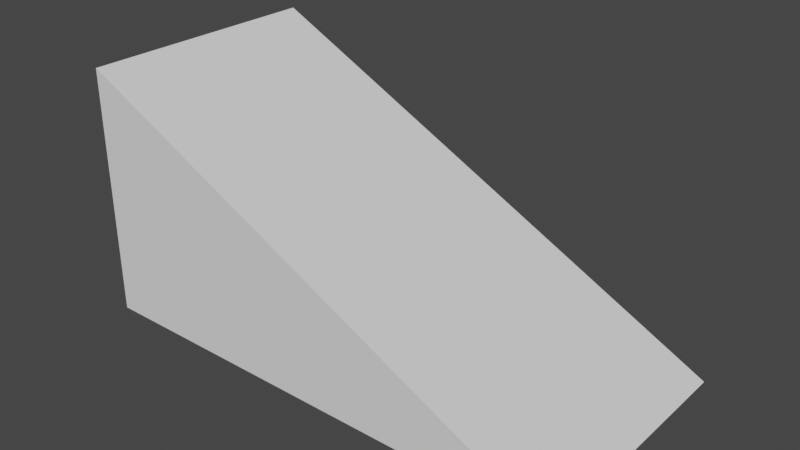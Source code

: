 # Source: Ramp.blend  (saved by Blender 2.82.7; exported with 4.5.12 LTS)
import bpy
from mathutils import Matrix  # noqa: F401  (used for matrix-valued properties, if any)

bpy.ops.wm.read_factory_settings(use_empty=True)
scene = bpy.context.scene
scene.name = 'Scene'

# ---- collections
col_collection = bpy.data.collections.new('Collection'); scene.collection.children.link(col_collection)

# ---- world
world_world = bpy.data.worlds.new('World'); scene.world = world_world
world_world.use_nodes = True; world_world.node_tree.nodes.clear()
_N = world_world.node_tree.nodes; _L = world_world.node_tree.links
n0 = _N.new('ShaderNodeOutputWorld'); n0.name = 'World Output'; n0.location = (300, 300)
n1 = _N.new('ShaderNodeBackground'); n1.name = 'Background'; n1.location = (10, 300)
n1.inputs[0].default_value = (0.05088, 0.05088, 0.05088, 1.0)
_L.new(n1.outputs[0], n0.inputs[0])
n0.is_active_output = True
world_world.color = (0.05088, 0.05088, 0.05088)
world_world.use_sun_shadow = False
world_world.sun_shadow_jitter_overblur = 0.0

# ---- meshes
me_cube_001 = bpy.data.meshes.new('Cube.001')
me_cube_001.from_pydata([(0.0, 0.0, 0.0), (0.0, 0.0, 2.0), (0.0, 2.0, 0.0), (0.0, 2.0, 2.0), (4.0, 0.0, 0.0), (4.0, 2.0, 0.0)], [], [(0, 1, 3, 2), (3, 1, 4, 5), (2, 3, 5), (1, 0, 4), (2, 5, 4, 0)])
_uv = me_cube_001.uv_layers.new(name='UVMap')
_uv.uv.foreach_set('vector', [0.0, -5.96e-08, 0.0, 1.0, 1.0, 1.0, 1.0, -5.96e-08, -5.96e-08, 1.0, -5.96e-08, 0.0, 1.0, 0.0, 1.0, 1.0, 1.0, 0.0, 0.0, 1.0, 0.0, 0.0, 0.0, 1.0, 0.0, 0.0, 1.0, 0.0, -5.96e-08, 1.0, 1.0, 1.0, 1.0, 0.0, -5.96e-08, 0.0])
me_cube_001.use_remesh_fix_poles = True
me_cube_001.use_remesh_preserve_attributes = False
me_cube_001.use_mirror_vertex_groups = False
me_cube_001.update()

# ---- objects
ob_cube = bpy.data.objects.new('Cube', me_cube_001)

# ---- transforms, parenting, visibility, modifiers, constraints
ob_cube.location = (0.0, 0.0, 0.0)
ob_cube.lineart.crease_threshold = 0.0

# ---- collection membership
col_collection.objects.link(ob_cube)

# ---- scene / render settings (as saved in the file)
scene.frame_start = 1; scene.frame_end = 250; scene.frame_set(1)
scene.render.engine = 'BLENDER_EEVEE_NEXT'
scene.cycles.use_denoising = False
scene.cycles.samples = 128
scene.cycles.sampling_pattern = 'TABULATED_SOBOL'
scene.cycles.use_adaptive_sampling = False
scene.cycles.use_light_tree = False
scene.view_settings.view_transform = 'Filmic'
bpy.context.view_layer.update()

# ---- added for rendering (the .blend has no active camera and no usable light): camera, sun
cam_auto = bpy.data.cameras.new('AutoCamera')
cam_auto.lens = 50.0
cam_auto.sensor_width = 36.0
cam_auto.clip_end = 1000.0
ob_auto_camera = bpy.data.objects.new('AutoCamera', cam_auto)
scene.collection.objects.link(ob_auto_camera)
ob_auto_camera.location = (6.53266, -4.43919, 4.62613)
ob_auto_camera.rotation_euler = (1.09748, -7.21219e-08, 0.694738)
scene.camera = ob_auto_camera
light_auto_sun = bpy.data.lights.new('AutoSun', 'SUN')
light_auto_sun.energy = 3.0
light_auto_sun.angle = 0.0523599
ob_auto_sun = bpy.data.objects.new('AutoSun', light_auto_sun)
scene.collection.objects.link(ob_auto_sun)
ob_auto_sun.rotation_euler = (0.872665, 0.174533, 0.523599)
bpy.context.view_layer.update()
